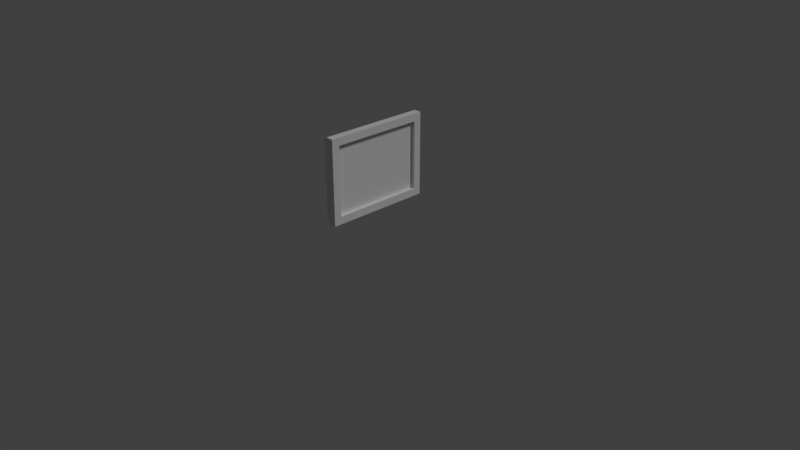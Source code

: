 # Source: screen.blend  (saved by Blender 2.78.0; exported with 4.5.12 LTS)
import bpy
from mathutils import Matrix  # noqa: F401  (used for matrix-valued properties, if any)

bpy.ops.wm.read_factory_settings(use_empty=True)
scene = bpy.context.scene
scene.name = 'Scene'

# ---- collections
col_collection_1 = bpy.data.collections.new('Collection 1'); scene.collection.children.link(col_collection_1)

# ---- materials (node trees are filled in below, after node groups)
mat_material = bpy.data.materials.new('Material')
mat_material.alpha_threshold = 0.0
mat_material.use_transparent_shadow = False
mat_material.roughness = 0.5
mat_material.line_color = (0.0, 0.0, 0.0, 1.0)

# ---- material node trees

# ---- world
world_world = bpy.data.worlds.new('World'); scene.world = world_world
world_world.color = (0.05088, 0.05088, 0.05088)
world_world.use_sun_shadow = False
world_world.sun_shadow_jitter_overblur = 0.0
world_world.cycles.sampling_method = 'MANUAL'

# ---- cameras
cam_camera = bpy.data.cameras.new('Camera')
cam_camera.clip_end = 100.0
cam_camera.lens = 35.0
cam_camera.sensor_width = 32.0
cam_camera.sensor_height = 18.0
cam_camera.ortho_scale = 7.314
cam_camera.dof.focus_distance = 0.0
cam_camera.dof.aperture_fstop = 128.0

# ---- lights
light_lamp = bpy.data.lights.new('Lamp', 'SUN')
light_lamp.transmission_factor = 0.0
light_lamp.cutoff_distance = 30.0
light_lamp.angle = 0.1993
light_lamp.energy = 1.0
light_lamp.shadow_buffer_clip_start = 1.001
light_lamp.shadow_soft_size = 0.1
light_lamp.shadow_cascade_max_distance = 1000.0

# ---- meshes
me_cube = bpy.data.meshes.new('Cube')
me_cube.from_pydata([(0.2, 0.58, 0.76), (0.2, 0.51, 0.76), (0.1, -0.7, 0.7), (0.1, 0.7, 0.7), (0.2, 0.6, 1.7), (0.2, -0.6, 1.7), (0.1, -0.7, 1.8), (0.1, 0.7, 1.8), (0.2, 0.58, 0.73), (0.2, 0.51, 0.73), (0.2, 0.7, 1.8), (0.2, -0.7, 1.8), (0.15, 0.6, 0.8), (0.15, -0.6, 0.8), (0.15, 0.6, 1.7), (0.15, -0.6, 1.7), (0.0, -0.65, 0.75), (0.0, 0.65, 0.75), (0.0, -0.65, 1.75), (0.0, 0.65, 1.75), (0.2, 0.7, 0.7), (0.2, -0.7, 0.7), (0.2, 0.6, 0.8), (0.2, -0.6, 0.8), (0.13, 0.7, 0.7), (0.13, -0.7, 0.7), (0.13, 0.7, 1.8), (0.13, -0.7, 1.8)], [], [(24, 25, 2, 3), (26, 7, 6, 27), (4, 5, 15, 14), (25, 27, 6, 2), (2, 6, 18, 16), (26, 24, 3, 7), (0, 1, 9, 8), (4, 22, 20, 10), (23, 5, 11, 21), (5, 4, 10, 11), (12, 14, 15, 13), (22, 4, 14, 12), (5, 23, 13, 15), (23, 22, 12, 13), (16, 18, 19, 17), (6, 7, 19, 18), (7, 3, 17, 19), (3, 2, 16, 17), (8, 9, 21, 20), (1, 0, 22, 23), (0, 8, 20, 22), (9, 1, 23, 21), (10, 20, 24, 26), (21, 11, 27, 25), (10, 26, 27, 11), (20, 21, 25, 24)])
_uv = me_cube.uv_layers.new(name='UVMap')
_uv.uv.foreach_set('vector', [0.1498, 0.9326, 0.2236, 0.9326, 0.2236, 0.9695, 0.1498, 0.9695, 0.1867, 0.8957, 0.2236, 0.8957, 0.2236, 0.9695, 0.1867, 0.9695, 0.9013, 0.9056, 0.9751, 0.9056, 0.9751, 0.9794, 0.9013, 0.9794, 0.1498, 0.9326, 0.2236, 0.9326, 0.2236, 0.9695, 0.1498, 0.9695, 0.6562, 0.8828, 0.6562, 0.9922, 0.5312, 0.9922, 0.5312, 0.8828, 0.1498, 0.9326, 0.2236, 0.9326, 0.2236, 0.9695, 0.1498, 0.9695, 0.03418, 0.9249, 0.1016, 0.9249, 0.1017, 0.9383, 0.03413, 0.9383, 0.9013, 0.9056, 0.9751, 0.9056, 0.9751, 0.9794, 0.9013, 0.9794, 0.9013, 0.9056, 0.9751, 0.9056, 0.9751, 0.9794, 0.9013, 0.9794, 0.9013, 0.9056, 0.9751, 0.9056, 0.9751, 0.9794, 0.9013, 0.9794, 0.9922, 0.007812, 0.9922, 0.8672, 0.007812, 0.8672, 0.007812, 0.007812, 0.9013, 0.9056, 0.9751, 0.9056, 0.9751, 0.9794, 0.9013, 0.9794, 0.9013, 0.9056, 0.9751, 0.9056, 0.9751, 0.9794, 0.9013, 0.9794, 0.9013, 0.9056, 0.9751, 0.9056, 0.9751, 0.9794, 0.9013, 0.9794, 0.9013, 0.9056, 0.9751, 0.9056, 0.9751, 0.9794, 0.9013, 0.9794, 0.6562, 0.8828, 0.6562, 0.9922, 0.5312, 0.9922, 0.5312, 0.8828, 0.6562, 0.9922, 0.6562, 0.8828, 0.5312, 0.8828, 0.5312, 0.9922, 0.6562, 0.9922, 0.6562, 0.8828, 0.5312, 0.8828, 0.5312, 0.9922, 0.9044, 0.9492, 0.972, 0.9492, 0.9751, 0.9794, 0.9013, 0.9794, 0.9719, 0.9359, 0.9045, 0.9359, 0.9013, 0.9056, 0.9751, 0.9056, 0.9045, 0.9359, 0.9044, 0.9492, 0.9013, 0.9794, 0.9013, 0.9056, 0.972, 0.9492, 0.9719, 0.9359, 0.9751, 0.9056, 0.9751, 0.9794, 0.9013, 0.9056, 0.9751, 0.9056, 0.9751, 0.9425, 0.9013, 0.9425, 0.9013, 0.9056, 0.9751, 0.9056, 0.9751, 0.9425, 0.9013, 0.9425, 0.9013, 0.9056, 0.9382, 0.9056, 0.9382, 0.9794, 0.9013, 0.9794, 0.9013, 0.9056, 0.9751, 0.9056, 0.9751, 0.9425, 0.9013, 0.9425])
me_cube.materials.append(mat_material)
me_cube.use_remesh_preserve_volume = False
me_cube.use_remesh_preserve_attributes = False
me_cube.use_mirror_vertex_groups = False
me_cube.update()

# ---- objects
ob_cube = bpy.data.objects.new('Cube', me_cube)
ob_lamp = bpy.data.objects.new('Lamp', light_lamp)
ob_camera = bpy.data.objects.new('Camera', cam_camera)

# ---- transforms, parenting, visibility, modifiers, constraints
ob_cube.location = (0.0, 0.0, 0.0)
ob_cube.lock_rotations_4d = False
ob_cube.empty_display_type = 'ARROWS'
ob_cube.lineart.crease_threshold = 0.0
ob_lamp.location = (-0.5677, 0.8591, 2.565)
ob_lamp.rotation_euler = (0.6503, 0.05522, 1.866)
ob_lamp.lock_rotations_4d = False
ob_lamp.empty_display_type = 'ARROWS'
ob_lamp.color = (0.0, 0.0, 0.0, 0.0)
ob_lamp.lineart.crease_threshold = 0.0
ob_camera.location = (7.481, -6.508, 5.344)
ob_camera.rotation_euler = (1.109, 0.0, 0.8149)
ob_camera.lock_rotations_4d = False
ob_camera.empty_display_type = 'ARROWS'
ob_camera.color = (0.0, 0.0, 0.0, 0.0)
ob_camera.display_type = 'WIRE'
ob_camera.lineart.crease_threshold = 0.0

# ---- collection membership
col_collection_1.objects.link(ob_cube)
col_collection_1.objects.link(ob_lamp)
col_collection_1.objects.link(ob_camera)

# ---- scene / render settings (as saved in the file)
scene.camera = ob_camera
scene.frame_start = 1; scene.frame_end = 250; scene.frame_set(1)
scene.render.engine = 'BLENDER_EEVEE_NEXT'
scene.render.resolution_percentage = 50
scene.render.dither_intensity = 0.0
scene.cycles.use_denoising = False
scene.cycles.samples = 128
scene.cycles.sampling_pattern = 'TABULATED_SOBOL'
scene.cycles.light_sampling_threshold = 0.0
scene.cycles.use_adaptive_sampling = False
scene.cycles.use_light_tree = False
scene.cycles.blur_glossy = 0.0
scene.cycles.sample_clamp_indirect = 0.0
scene.view_settings.view_transform = 'Standard'
bpy.context.view_layer.update()
